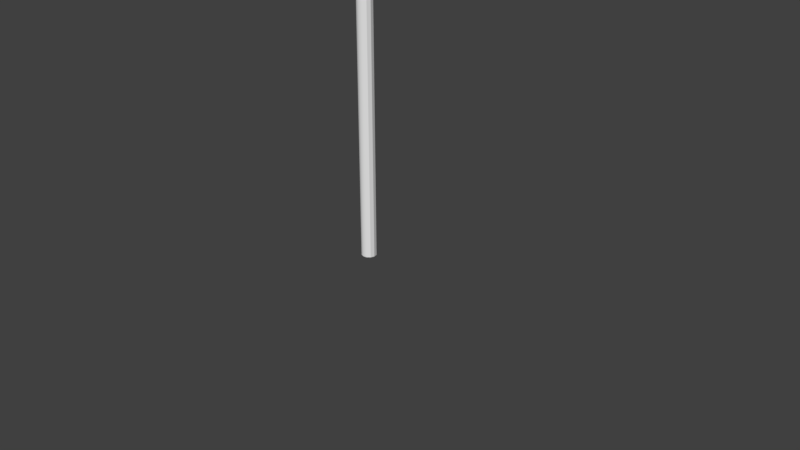 # Source: bandera.blend  (saved by Blender 2.78.0; exported with 4.5.12 LTS)
import bpy
from mathutils import Matrix  # noqa: F401  (used for matrix-valued properties, if any)

bpy.ops.wm.read_factory_settings(use_empty=True)
scene = bpy.context.scene
scene.name = 'Scene'

# ---- collections
col_collection_1 = bpy.data.collections.new('Collection 1'); scene.collection.children.link(col_collection_1)

# ---- materials (node trees are filled in below, after node groups)
mat_mat_bandera = bpy.data.materials.new('mat_bandera')
mat_mat_bandera.alpha_threshold = 0.0
mat_mat_bandera.use_transparent_shadow = False
mat_mat_bandera.roughness = 0.5

# ---- node groups
ng_auto_smooth = bpy.data.node_groups.new('Auto Smooth', 'GeometryNodeTree')
_s = ng_auto_smooth.interface.new_socket(name='Geometry', in_out='OUTPUT', socket_type='NodeSocketGeometry')
_s = ng_auto_smooth.interface.new_socket(name='Geometry', in_out='INPUT', socket_type='NodeSocketGeometry')
_s = ng_auto_smooth.interface.new_socket(name='Angle', in_out='INPUT', socket_type='NodeSocketFloat')
_s.subtype = 'ANGLE'
_s.min_value = 0.0
_s.max_value = 3.142
ng_auto_smooth.is_modifier = True
_N = ng_auto_smooth.nodes; _L = ng_auto_smooth.links
n0 = _N.new('NodeGroupOutput'); n0.name = 'Group Output'; n0.location = (480, -100)
n1 = _N.new('NodeGroupInput'); n1.name = 'Group Input'; n1.location = (-420, -300)
n2 = _N.new('NodeGroupInput'); n2.name = 'Group Input.001'; n2.location = (-60, -100)
n3 = _N.new('GeometryNodeSetShadeSmooth'); n3.name = 'Set Shade Smooth'; n3.location = (120, -100)
n3.domain = 'EDGE'
n4 = _N.new('GeometryNodeSetShadeSmooth'); n4.name = 'Set Shade Smooth.001'; n4.location = (300, -100)
n5 = _N.new('GeometryNodeInputMeshEdgeAngle'); n5.name = 'Edge Angle'; n5.location = (-420, -220)
n6 = _N.new('GeometryNodeInputEdgeSmooth'); n6.name = 'Is Edge Smooth'; n6.location = (-60, -160)
n7 = _N.new('GeometryNodeInputShadeSmooth'); n7.name = 'Is Face Smooth'; n7.location = (-240, -340)
n8 = _N.new('FunctionNodeBooleanMath'); n8.name = 'Boolean Math'; n8.location = (-60, -220)
n9 = _N.new('FunctionNodeCompare'); n9.name = 'Compare'; n9.location = (-240, -180)
n9.operation = 'LESS_EQUAL'
_L.new(n5.outputs[0], n9.inputs[0])
_L.new(n4.outputs[0], n0.inputs[0])
_L.new(n1.outputs[1], n9.inputs[1])
_L.new(n9.outputs[0], n8.inputs[0])
_L.new(n7.outputs[0], n8.inputs[1])
_L.new(n2.outputs[0], n3.inputs[0])
_L.new(n6.outputs[0], n3.inputs[1])
_L.new(n3.outputs[0], n4.inputs[0])
_L.new(n8.outputs[0], n3.inputs[2])
n0.is_active_output = True

# ---- material node trees

# ---- world
world_world = bpy.data.worlds.new('World'); scene.world = world_world
world_world.color = (0.05088, 0.05088, 0.05088)
world_world.use_sun_shadow = False
world_world.sun_shadow_jitter_overblur = 0.0
world_world.cycles.sampling_method = 'MANUAL'

# ---- cameras
cam_camera = bpy.data.cameras.new('Camera')
cam_camera.clip_end = 100.0
cam_camera.lens = 35.0
cam_camera.sensor_width = 32.0
cam_camera.sensor_height = 18.0
cam_camera.ortho_scale = 7.314
cam_camera.dof.focus_distance = 0.0
cam_camera.dof.aperture_fstop = 128.0

# ---- meshes
me_bandera = bpy.data.meshes.new('bandera')
me_bandera.from_pydata([(-7.55e-08, 0.1059, 5.355), (7.55e-08, 0.1059, 3.955), (-7.55e-08, 2.8, 5.355), (7.55e-08, 2.8, 3.955), (-7.55e-08, 2.501, 5.355), (-7.55e-08, 2.201, 5.355), (-7.55e-08, 1.902, 5.355), (-7.55e-08, 1.603, 5.355), (-7.55e-08, 1.303, 5.355), (-7.55e-08, 1.004, 5.355), (-7.55e-08, 0.7046, 5.355), (-7.55e-08, 0.4053, 5.355), (-5.872e-08, 0.1059, 5.199), (-4.194e-08, 0.1059, 5.044), (-2.517e-08, 0.1059, 4.888), (-8.389e-09, 0.1059, 4.733), (8.389e-09, 0.1059, 4.577), (2.517e-08, 0.1059, 4.421), (4.194e-08, 0.1059, 4.266), (5.872e-08, 0.1059, 4.11), (7.55e-08, 0.4053, 3.955), (7.55e-08, 0.7046, 3.955), (7.55e-08, 1.004, 3.955), (7.55e-08, 1.303, 3.955), (7.55e-08, 1.603, 3.955), (7.55e-08, 1.902, 3.955), (7.55e-08, 2.201, 3.955), (7.55e-08, 2.501, 3.955), (5.872e-08, 2.8, 4.11), (4.194e-08, 2.8, 4.266), (2.517e-08, 2.8, 4.421), (8.389e-09, 2.8, 4.577), (-8.389e-09, 2.8, 4.733), (-2.517e-08, 2.8, 4.888), (-4.194e-08, 2.8, 5.044), (-5.872e-08, 2.8, 5.199), (-5.872e-08, 0.4053, 5.199), (-5.872e-08, 0.7046, 5.199), (-5.872e-08, 1.004, 5.199), (-5.872e-08, 1.303, 5.199), (-5.872e-08, 1.603, 5.199), (-5.872e-08, 1.902, 5.199), (-5.872e-08, 2.201, 5.199), (-5.872e-08, 2.501, 5.199), (-4.194e-08, 0.4053, 5.044), (-4.194e-08, 0.7046, 5.044), (-4.194e-08, 1.004, 5.044), (-4.194e-08, 1.303, 5.044), (-4.194e-08, 1.603, 5.044), (-4.194e-08, 1.902, 5.044), (-4.194e-08, 2.201, 5.044), (-4.194e-08, 2.501, 5.044), (-2.517e-08, 0.4053, 4.888), (-2.517e-08, 0.7046, 4.888), (-2.517e-08, 1.004, 4.888), (-2.517e-08, 1.303, 4.888), (-2.517e-08, 1.603, 4.888), (-2.517e-08, 1.902, 4.888), (-2.517e-08, 2.201, 4.888), (-2.517e-08, 2.501, 4.888), (-8.389e-09, 0.4053, 4.733), (-8.389e-09, 0.7046, 4.733), (-8.389e-09, 1.004, 4.733), (-8.389e-09, 1.303, 4.733), (-8.389e-09, 1.603, 4.733), (-8.389e-09, 1.902, 4.733), (-8.389e-09, 2.201, 4.733), (-8.389e-09, 2.501, 4.733), (8.389e-09, 0.4053, 4.577), (8.389e-09, 0.7046, 4.577), (8.389e-09, 1.004, 4.577), (8.389e-09, 1.303, 4.577), (8.389e-09, 1.603, 4.577), (8.389e-09, 1.902, 4.577), (8.389e-09, 2.201, 4.577), (8.389e-09, 2.501, 4.577), (2.517e-08, 0.4053, 4.421), (2.517e-08, 0.7046, 4.421), (2.517e-08, 1.004, 4.421), (2.517e-08, 1.303, 4.421), (2.517e-08, 1.603, 4.421), (2.517e-08, 1.902, 4.421), (2.517e-08, 2.201, 4.421), (2.517e-08, 2.501, 4.421), (4.194e-08, 0.4053, 4.266), (4.194e-08, 0.7046, 4.266), (4.194e-08, 1.004, 4.266), (4.194e-08, 1.303, 4.266), (4.194e-08, 1.603, 4.266), (4.194e-08, 1.902, 4.266), (4.194e-08, 2.201, 4.266), (4.194e-08, 2.501, 4.266), (5.872e-08, 0.4053, 4.11), (5.872e-08, 0.7046, 4.11), (5.872e-08, 1.004, 4.11), (5.872e-08, 1.303, 4.11), (5.872e-08, 1.603, 4.11), (5.872e-08, 1.902, 4.11), (5.872e-08, 2.201, 4.11), (5.872e-08, 2.501, 4.11), (0.0, 0.0, 5.4), (0.0, 0.09979, 2.384e-07), (0.0, 0.09979, 5.4), (0.05, 0.08642, 2.384e-07), (0.05, 0.08642, 5.4), (0.0866, 0.04989, 2.384e-07), (0.0866, 0.04989, 5.4), (0.1, -4.362e-09, 2.384e-07), (0.1, -4.362e-09, 5.4), (0.0866, -0.04989, 2.384e-07), (0.0866, -0.04989, 5.4), (0.05, -0.08642, 2.384e-07), (0.05, -0.08642, 5.4), (1.51e-08, -0.09979, 2.384e-07), (1.51e-08, -0.09979, 5.4), (-0.05, -0.08642, 2.384e-07), (-0.05, -0.08642, 5.4), (-0.0866, -0.04989, 2.384e-07), (-0.0866, -0.04989, 5.4), (-0.1, -4.639e-08, 2.384e-07), (-0.1, -4.639e-08, 5.4), (-0.0866, 0.04989, 2.384e-07), (-0.0866, 0.04989, 5.4), (-0.05, 0.08642, 2.384e-07), (-0.05, 0.08642, 5.4)], [], [(99, 27, 3, 28), (4, 43, 35, 2), (43, 51, 34, 35), (51, 59, 33, 34), (59, 67, 32, 33), (67, 75, 31, 32), (75, 83, 30, 31), (83, 91, 29, 30), (91, 99, 28, 29), (0, 12, 36, 11), (11, 36, 37, 10), (10, 37, 38, 9), (9, 38, 39, 8), (8, 39, 40, 7), (7, 40, 41, 6), (6, 41, 42, 5), (5, 42, 43, 4), (12, 13, 44, 36), (36, 44, 45, 37), (37, 45, 46, 38), (38, 46, 47, 39), (39, 47, 48, 40), (40, 48, 49, 41), (41, 49, 50, 42), (42, 50, 51, 43), (13, 14, 52, 44), (44, 52, 53, 45), (45, 53, 54, 46), (46, 54, 55, 47), (47, 55, 56, 48), (48, 56, 57, 49), (49, 57, 58, 50), (50, 58, 59, 51), (14, 15, 60, 52), (52, 60, 61, 53), (53, 61, 62, 54), (54, 62, 63, 55), (55, 63, 64, 56), (56, 64, 65, 57), (57, 65, 66, 58), (58, 66, 67, 59), (15, 16, 68, 60), (60, 68, 69, 61), (61, 69, 70, 62), (62, 70, 71, 63), (63, 71, 72, 64), (64, 72, 73, 65), (65, 73, 74, 66), (66, 74, 75, 67), (16, 17, 76, 68), (68, 76, 77, 69), (69, 77, 78, 70), (70, 78, 79, 71), (71, 79, 80, 72), (72, 80, 81, 73), (73, 81, 82, 74), (74, 82, 83, 75), (17, 18, 84, 76), (76, 84, 85, 77), (77, 85, 86, 78), (78, 86, 87, 79), (79, 87, 88, 80), (80, 88, 89, 81), (81, 89, 90, 82), (82, 90, 91, 83), (18, 19, 92, 84), (84, 92, 93, 85), (85, 93, 94, 86), (86, 94, 95, 87), (87, 95, 96, 88), (88, 96, 97, 89), (89, 97, 98, 90), (90, 98, 99, 91), (19, 1, 20, 92), (92, 20, 21, 93), (93, 21, 22, 94), (94, 22, 23, 95), (95, 23, 24, 96), (96, 24, 25, 97), (97, 25, 26, 98), (98, 26, 27, 99), (100, 104, 102), (101, 102, 104, 103), (100, 106, 104), (103, 104, 106, 105), (100, 108, 106), (105, 106, 108, 107), (100, 110, 108), (107, 108, 110, 109), (100, 112, 110), (109, 110, 112, 111), (100, 114, 112), (111, 112, 114, 113), (100, 116, 114), (113, 114, 116, 115), (100, 118, 116), (115, 116, 118, 117), (100, 120, 118), (117, 118, 120, 119), (100, 122, 120), (119, 120, 122, 121), (100, 124, 122), (121, 122, 124, 123), (100, 102, 124), (123, 124, 102, 101)])
me_bandera.polygons.foreach_set('use_smooth', [True] * 105)
_uv = me_bandera.uv_layers.new(name='UVMap')
_uv.uv.foreach_set('vector', [0.5974, 0.04157, 0.5974, 0.002954, 0.6717, 0.002954, 0.6717, 0.04157, 0.5974, 0.3505, 0.5974, 0.3118, 0.6717, 0.3118, 0.6717, 0.3505, 0.5974, 0.3118, 0.5974, 0.2732, 0.6717, 0.2732, 0.6717, 0.3118, 0.5974, 0.2732, 0.5974, 0.2346, 0.6717, 0.2346, 0.6717, 0.2732, 0.5974, 0.2346, 0.5974, 0.196, 0.6717, 0.196, 0.6717, 0.2346, 0.5974, 0.196, 0.5974, 0.1574, 0.6717, 0.1574, 0.6717, 0.196, 0.5974, 0.1574, 0.5974, 0.1188, 0.6717, 0.1188, 0.6717, 0.1574, 0.5974, 0.1188, 0.5974, 0.08018, 0.6717, 0.08018, 0.6717, 0.1188, 0.5974, 0.08018, 0.5974, 0.04157, 0.6717, 0.04157, 0.6717, 0.08018, 0.002954, 0.3505, 0.002954, 0.3118, 0.07726, 0.3118, 0.07726, 0.3505, 0.07726, 0.3505, 0.07726, 0.3118, 0.1516, 0.3118, 0.1516, 0.3505, 0.1516, 0.3505, 0.1516, 0.3118, 0.2259, 0.3118, 0.2259, 0.3505, 0.2259, 0.3505, 0.2259, 0.3118, 0.3002, 0.3118, 0.3002, 0.3505, 0.3002, 0.3505, 0.3002, 0.3118, 0.3745, 0.3118, 0.3745, 0.3505, 0.3745, 0.3505, 0.3745, 0.3118, 0.4488, 0.3118, 0.4488, 0.3505, 0.4488, 0.3505, 0.4488, 0.3118, 0.5231, 0.3118, 0.5231, 0.3505, 0.5231, 0.3505, 0.5231, 0.3118, 0.5974, 0.3118, 0.5974, 0.3505, 0.002954, 0.3118, 0.002954, 0.2732, 0.07726, 0.2732, 0.07726, 0.3118, 0.07726, 0.3118, 0.07726, 0.2732, 0.1516, 0.2732, 0.1516, 0.3118, 0.1516, 0.3118, 0.1516, 0.2732, 0.2259, 0.2732, 0.2259, 0.3118, 0.2259, 0.3118, 0.2259, 0.2732, 0.3002, 0.2732, 0.3002, 0.3118, 0.3002, 0.3118, 0.3002, 0.2732, 0.3745, 0.2732, 0.3745, 0.3118, 0.3745, 0.3118, 0.3745, 0.2732, 0.4488, 0.2732, 0.4488, 0.3118, 0.4488, 0.3118, 0.4488, 0.2732, 0.5231, 0.2732, 0.5231, 0.3118, 0.5231, 0.3118, 0.5231, 0.2732, 0.5974, 0.2732, 0.5974, 0.3118, 0.002954, 0.2732, 0.002954, 0.2346, 0.07726, 0.2346, 0.07726, 0.2732, 0.07726, 0.2732, 0.07726, 0.2346, 0.1516, 0.2346, 0.1516, 0.2732, 0.1516, 0.2732, 0.1516, 0.2346, 0.2259, 0.2346, 0.2259, 0.2732, 0.2259, 0.2732, 0.2259, 0.2346, 0.3002, 0.2346, 0.3002, 0.2732, 0.3002, 0.2732, 0.3002, 0.2346, 0.3745, 0.2346, 0.3745, 0.2732, 0.3745, 0.2732, 0.3745, 0.2346, 0.4488, 0.2346, 0.4488, 0.2732, 0.4488, 0.2732, 0.4488, 0.2346, 0.5231, 0.2346, 0.5231, 0.2732, 0.5231, 0.2732, 0.5231, 0.2346, 0.5974, 0.2346, 0.5974, 0.2732, 0.002954, 0.2346, 0.002954, 0.196, 0.07726, 0.196, 0.07726, 0.2346, 0.07726, 0.2346, 0.07726, 0.196, 0.1516, 0.196, 0.1516, 0.2346, 0.1516, 0.2346, 0.1516, 0.196, 0.2259, 0.196, 0.2259, 0.2346, 0.2259, 0.2346, 0.2259, 0.196, 0.3002, 0.196, 0.3002, 0.2346, 0.3002, 0.2346, 0.3002, 0.196, 0.3745, 0.196, 0.3745, 0.2346, 0.3745, 0.2346, 0.3745, 0.196, 0.4488, 0.196, 0.4488, 0.2346, 0.4488, 0.2346, 0.4488, 0.196, 0.5231, 0.196, 0.5231, 0.2346, 0.5231, 0.2346, 0.5231, 0.196, 0.5974, 0.196, 0.5974, 0.2346, 0.002954, 0.196, 0.002954, 0.1574, 0.07726, 0.1574, 0.07726, 0.196, 0.07726, 0.196, 0.07726, 0.1574, 0.1516, 0.1574, 0.1516, 0.196, 0.1516, 0.196, 0.1516, 0.1574, 0.2259, 0.1574, 0.2259, 0.196, 0.2259, 0.196, 0.2259, 0.1574, 0.3002, 0.1574, 0.3002, 0.196, 0.3002, 0.196, 0.3002, 0.1574, 0.3745, 0.1574, 0.3745, 0.196, 0.3745, 0.196, 0.3745, 0.1574, 0.4488, 0.1574, 0.4488, 0.196, 0.4488, 0.196, 0.4488, 0.1574, 0.5231, 0.1574, 0.5231, 0.196, 0.5231, 0.196, 0.5231, 0.1574, 0.5974, 0.1574, 0.5974, 0.196, 0.002954, 0.1574, 0.002954, 0.1188, 0.07726, 0.1188, 0.07726, 0.1574, 0.07726, 0.1574, 0.07726, 0.1188, 0.1516, 0.1188, 0.1516, 0.1574, 0.1516, 0.1574, 0.1516, 0.1188, 0.2259, 0.1188, 0.2259, 0.1574, 0.2259, 0.1574, 0.2259, 0.1188, 0.3002, 0.1188, 0.3002, 0.1574, 0.3002, 0.1574, 0.3002, 0.1188, 0.3745, 0.1188, 0.3745, 0.1574, 0.3745, 0.1574, 0.3745, 0.1188, 0.4488, 0.1188, 0.4488, 0.1574, 0.4488, 0.1574, 0.4488, 0.1188, 0.5231, 0.1188, 0.5231, 0.1574, 0.5231, 0.1574, 0.5231, 0.1188, 0.5974, 0.1188, 0.5974, 0.1574, 0.002954, 0.1188, 0.002954, 0.08018, 0.07726, 0.08018, 0.07726, 0.1188, 0.07726, 0.1188, 0.07726, 0.08018, 0.1516, 0.08018, 0.1516, 0.1188, 0.1516, 0.1188, 0.1516, 0.08018, 0.2259, 0.08018, 0.2259, 0.1188, 0.2259, 0.1188, 0.2259, 0.08018, 0.3002, 0.08018, 0.3002, 0.1188, 0.3002, 0.1188, 0.3002, 0.08018, 0.3745, 0.08018, 0.3745, 0.1188, 0.3745, 0.1188, 0.3745, 0.08018, 0.4488, 0.08018, 0.4488, 0.1188, 0.4488, 0.1188, 0.4488, 0.08018, 0.5231, 0.08018, 0.5231, 0.1188, 0.5231, 0.1188, 0.5231, 0.08018, 0.5974, 0.08018, 0.5974, 0.1188, 0.002954, 0.08018, 0.002954, 0.04157, 0.07726, 0.04157, 0.07726, 0.08018, 0.07726, 0.08018, 0.07726, 0.04157, 0.1516, 0.04157, 0.1516, 0.08018, 0.1516, 0.08018, 0.1516, 0.04157, 0.2259, 0.04157, 0.2259, 0.08018, 0.2259, 0.08018, 0.2259, 0.04157, 0.3002, 0.04157, 0.3002, 0.08018, 0.3002, 0.08018, 0.3002, 0.04157, 0.3745, 0.04157, 0.3745, 0.08018, 0.3745, 0.08018, 0.3745, 0.04157, 0.4488, 0.04157, 0.4488, 0.08018, 0.4488, 0.08018, 0.4488, 0.04157, 0.5231, 0.04157, 0.5231, 0.08018, 0.5231, 0.08018, 0.5231, 0.04157, 0.5974, 0.04157, 0.5974, 0.08018, 0.002954, 0.04157, 0.002954, 0.002954, 0.07726, 0.002954, 0.07726, 0.04157, 0.07726, 0.04157, 0.07726, 0.002954, 0.1516, 0.002954, 0.1516, 0.04157, 0.1516, 0.04157, 0.1516, 0.002954, 0.2259, 0.002954, 0.2259, 0.04157, 0.2259, 0.04157, 0.2259, 0.002954, 0.3002, 0.002954, 0.3002, 0.04157, 0.3002, 0.04157, 0.3002, 0.002954, 0.3745, 0.002954, 0.3745, 0.04157, 0.3745, 0.04157, 0.3745, 0.002954, 0.4488, 0.002954, 0.4488, 0.04157, 0.4488, 0.04157, 0.4488, 0.002954, 0.5231, 0.002954, 0.5231, 0.04157, 0.5231, 0.04157, 0.5231, 0.002954, 0.5974, 0.002954, 0.5974, 0.04157, 0.02693, 0.3803, 0.03338, 0.4042, 0.02053, 0.4042, 0.7816, 0.003588, 0.7816, 0.9964, 0.7643, 0.9965, 0.7643, 0.003694, 0.02693, 0.3803, 0.0445, 0.3978, 0.03338, 0.4042, 0.7643, 0.003694, 0.7643, 0.9965, 0.7469, 0.9966, 0.7469, 0.0038, 0.02693, 0.3803, 0.05091, 0.3867, 0.0445, 0.3978, 0.7469, 0.0038, 0.7469, 0.9966, 0.7296, 0.9967, 0.7296, 0.003906, 0.02693, 0.3803, 0.0509, 0.3739, 0.05091, 0.3867, 0.7296, 0.003906, 0.7296, 0.9967, 0.7123, 0.9968, 0.7123, 0.004011, 0.02693, 0.3803, 0.04446, 0.3628, 0.0509, 0.3739, 0.7123, 0.004011, 0.7123, 0.9968, 0.695, 0.9969, 0.695, 0.004117, 0.02693, 0.3803, 0.03333, 0.3564, 0.04446, 0.3628, 0.695, 0.004117, 0.695, 0.9969, 0.6776, 0.997, 0.6776, 0.004223, 0.02693, 0.3803, 0.02048, 0.3564, 0.03333, 0.3564, 0.8856, 0.002954, 0.8856, 0.9958, 0.8682, 0.9959, 0.8682, 0.00306, 0.02693, 0.3803, 0.009366, 0.3628, 0.02048, 0.3564, 0.8682, 0.00306, 0.8682, 0.9959, 0.8509, 0.996, 0.8509, 0.003165, 0.02693, 0.3803, 0.002954, 0.3739, 0.009366, 0.3628, 0.8509, 0.003165, 0.8509, 0.996, 0.8336, 0.9961, 0.8336, 0.003271, 0.02693, 0.3803, 0.002967, 0.3867, 0.002954, 0.3739, 0.8336, 0.003271, 0.8336, 0.9961, 0.8163, 0.9962, 0.8163, 0.003377, 0.02693, 0.3803, 0.009403, 0.3978, 0.002967, 0.3867, 0.8163, 0.003377, 0.8163, 0.9962, 0.7989, 0.9963, 0.7989, 0.003483, 0.02693, 0.3803, 0.02053, 0.4042, 0.009403, 0.3978, 0.7989, 0.003483, 0.7989, 0.9963, 0.7816, 0.9964, 0.7816, 0.003588])
_ca = me_bandera.color_attributes.new('Col', 'BYTE_COLOR', 'CORNER')
_ca.data.foreach_set('color', [1.0, 0.8963, 0.003035, 1.0, 1.0, 0.8963, 0.003035, 1.0, 1.0, 0.8963, 0.003035, 1.0, 1.0, 0.8963, 0.003035, 1.0, 1.0, 0.8963, 0.003035, 1.0, 1.0, 0.8963, 0.003035, 1.0, 1.0, 0.8963, 0.003035, 1.0, 1.0, 0.8963, 0.003035, 1.0, 1.0, 0.8963, 0.003035, 1.0, 1.0, 0.8963, 0.003035, 1.0, 1.0, 0.8963, 0.003035, 1.0, 1.0, 0.8963, 0.003035, 1.0, 1.0, 0.8963, 0.003035, 1.0, 1.0, 0.8963, 0.003035, 1.0, 1.0, 0.8963, 0.003035, 1.0, 1.0, 0.8963, 0.003035, 1.0, 1.0, 0.8963, 0.003035, 1.0, 1.0, 0.8963, 0.003035, 1.0, 1.0, 0.8963, 0.003035, 1.0, 1.0, 0.8963, 0.003035, 1.0, 1.0, 0.8963, 0.003035, 1.0, 1.0, 0.8963, 0.003035, 1.0, 1.0, 0.8963, 0.003035, 1.0, 1.0, 0.8963, 0.003035, 1.0, 1.0, 0.8963, 0.003035, 1.0, 1.0, 0.8963, 0.003035, 1.0, 1.0, 0.8963, 0.003035, 1.0, 1.0, 0.8963, 0.003035, 1.0, 1.0, 0.8963, 0.003035, 1.0, 1.0, 0.8963, 0.003035, 1.0, 1.0, 0.8963, 0.003035, 1.0, 1.0, 0.8963, 0.003035, 1.0, 1.0, 0.8963, 0.003035, 1.0, 1.0, 0.8963, 0.003035, 1.0, 1.0, 0.8963, 0.003035, 1.0, 1.0, 0.8963, 0.003035, 1.0, 1.0, 0.8963, 0.003035, 1.0, 1.0, 0.8963, 0.003035, 1.0, 1.0, 0.8963, 0.003035, 1.0, 1.0, 0.8963, 0.003035, 1.0, 1.0, 0.8963, 0.003035, 1.0, 1.0, 0.8963, 0.003035, 1.0, 1.0, 0.8963, 0.003035, 1.0, 1.0, 0.8963, 0.003035, 1.0, 1.0, 0.8963, 0.003035, 1.0, 1.0, 0.8963, 0.003035, 1.0, 1.0, 0.8963, 0.003035, 1.0, 1.0, 0.8963, 0.003035, 1.0, 1.0, 0.8963, 0.003035, 1.0, 1.0, 0.8963, 0.003035, 1.0, 1.0, 0.8963, 0.003035, 1.0, 1.0, 0.8963, 0.003035, 1.0, 1.0, 0.8963, 0.003035, 1.0, 1.0, 0.8963, 0.003035, 1.0, 1.0, 0.8963, 0.003035, 1.0, 1.0, 0.8963, 0.003035, 1.0, 1.0, 0.8963, 0.003035, 1.0, 1.0, 0.8963, 0.003035, 1.0, 1.0, 0.8963, 0.003035, 1.0, 1.0, 0.8963, 0.003035, 1.0, 1.0, 0.8963, 0.003035, 1.0, 1.0, 0.8963, 0.003035, 1.0, 1.0, 0.8963, 0.003035, 1.0, 1.0, 0.8963, 0.003035, 1.0, 1.0, 0.8963, 0.003035, 1.0, 1.0, 0.8963, 0.003035, 1.0, 1.0, 0.8963, 0.003035, 1.0, 1.0, 0.8963, 0.003035, 1.0, 1.0, 0.8963, 0.003035, 1.0, 1.0, 0.8963, 0.003035, 1.0, 1.0, 0.8963, 0.003035, 1.0, 1.0, 0.8963, 0.003035, 1.0, 1.0, 0.8963, 0.003035, 1.0, 1.0, 0.8963, 0.003035, 1.0, 1.0, 0.8963, 0.003035, 1.0, 1.0, 0.8963, 0.003035, 1.0, 1.0, 0.8963, 0.003035, 1.0, 1.0, 0.8963, 0.003035, 1.0, 1.0, 0.8963, 0.003035, 1.0, 1.0, 0.8963, 0.003035, 1.0, 1.0, 0.8963, 0.003035, 1.0, 1.0, 0.8963, 0.003035, 1.0, 1.0, 0.8963, 0.003035, 1.0, 1.0, 0.8963, 0.003035, 1.0, 1.0, 0.8963, 0.003035, 1.0, 1.0, 0.8963, 0.003035, 1.0, 1.0, 0.8963, 0.003035, 1.0, 1.0, 0.8963, 0.003035, 1.0, 1.0, 0.8963, 0.003035, 1.0, 1.0, 0.8963, 0.003035, 1.0, 1.0, 0.8963, 0.003035, 1.0, 1.0, 0.8963, 0.003035, 1.0, 1.0, 0.8963, 0.003035, 1.0, 1.0, 0.8963, 0.003035, 1.0, 1.0, 0.8963, 0.003035, 1.0, 1.0, 0.8963, 0.003035, 1.0, 1.0, 0.8963, 0.003035, 1.0, 1.0, 0.8963, 0.003035, 1.0, 1.0, 0.8963, 0.003035, 1.0, 1.0, 0.8963, 0.003035, 1.0, 1.0, 0.8963, 0.003035, 1.0, 1.0, 0.8963, 0.003035, 1.0, 1.0, 0.8963, 0.003035, 1.0, 1.0, 0.8963, 0.003035, 1.0, 1.0, 0.8963, 0.003035, 1.0, 1.0, 0.8963, 0.003035, 1.0, 1.0, 0.8963, 0.003035, 1.0, 1.0, 0.8963, 0.003035, 1.0, 1.0, 0.8963, 0.003035, 1.0, 1.0, 0.8963, 0.003035, 1.0, 1.0, 0.8963, 0.003035, 1.0, 1.0, 0.8963, 0.003035, 1.0, 1.0, 0.8963, 0.003035, 1.0, 1.0, 0.8963, 0.003035, 1.0, 1.0, 0.8963, 0.003035, 1.0, 1.0, 0.8963, 0.003035, 1.0, 1.0, 0.8963, 0.003035, 1.0, 1.0, 0.8963, 0.003035, 1.0, 1.0, 0.8963, 0.003035, 1.0, 1.0, 0.8963, 0.003035, 1.0, 1.0, 0.8963, 0.003035, 1.0, 1.0, 0.8963, 0.003035, 1.0, 1.0, 0.8963, 0.003035, 1.0, 1.0, 0.8963, 0.003035, 1.0, 1.0, 0.8963, 0.003035, 1.0, 1.0, 0.8963, 0.003035, 1.0, 1.0, 0.8963, 0.003035, 1.0, 1.0, 0.8963, 0.003035, 1.0, 1.0, 0.8963, 0.003035, 1.0, 1.0, 0.8963, 0.003035, 1.0, 1.0, 0.8963, 0.003035, 1.0, 1.0, 0.8963, 0.003035, 1.0, 1.0, 0.8963, 0.003035, 1.0, 1.0, 0.8963, 0.003035, 1.0, 1.0, 0.8963, 0.003035, 1.0, 1.0, 0.8963, 0.003035, 1.0, 1.0, 0.8963, 0.003035, 1.0, 1.0, 0.8963, 0.003035, 1.0, 1.0, 0.8963, 0.003035, 1.0, 1.0, 0.8963, 0.003035, 1.0, 1.0, 0.8963, 0.003035, 1.0, 1.0, 0.8963, 0.003035, 1.0, 1.0, 0.8963, 0.003035, 1.0, 1.0, 0.8963, 0.003035, 1.0, 1.0, 0.8963, 0.003035, 1.0, 1.0, 0.8963, 0.003035, 1.0, 1.0, 0.8963, 0.003035, 1.0, 1.0, 0.8963, 0.003035, 1.0, 1.0, 0.8963, 0.003035, 1.0, 1.0, 0.8963, 0.003035, 1.0, 1.0, 0.8963, 0.003035, 1.0, 1.0, 0.8963, 0.003035, 1.0, 1.0, 0.8963, 0.003035, 1.0, 1.0, 0.8963, 0.003035, 1.0, 1.0, 0.8963, 0.003035, 1.0, 1.0, 0.8963, 0.003035, 1.0, 1.0, 0.8963, 0.003035, 1.0, 1.0, 0.8963, 0.003035, 1.0, 1.0, 0.8963, 0.003035, 1.0, 1.0, 0.8963, 0.003035, 1.0, 1.0, 0.8963, 0.003035, 1.0, 1.0, 0.8963, 0.003035, 1.0, 1.0, 0.8963, 0.003035, 1.0, 1.0, 0.8963, 0.003035, 1.0, 1.0, 0.8963, 0.003035, 1.0, 1.0, 0.8963, 0.003035, 1.0, 1.0, 0.8963, 0.003035, 1.0, 1.0, 0.8963, 0.003035, 1.0, 1.0, 0.8963, 0.003035, 1.0, 1.0, 0.8963, 0.003035, 1.0, 1.0, 0.8963, 0.003035, 1.0, 1.0, 0.8963, 0.003035, 1.0, 1.0, 0.8963, 0.003035, 1.0, 1.0, 0.8963, 0.003035, 1.0, 1.0, 0.8963, 0.003035, 1.0, 1.0, 0.8963, 0.003035, 1.0, 1.0, 0.8963, 0.003035, 1.0, 1.0, 0.8963, 0.003035, 1.0, 1.0, 0.8963, 0.003035, 1.0, 1.0, 0.8963, 0.003035, 1.0, 1.0, 0.8963, 0.003035, 1.0, 1.0, 0.8963, 0.003035, 1.0, 1.0, 0.8963, 0.003035, 1.0, 1.0, 0.8963, 0.003035, 1.0, 1.0, 0.8963, 0.003035, 1.0, 1.0, 0.8963, 0.003035, 1.0, 1.0, 0.8963, 0.003035, 1.0, 1.0, 0.8963, 0.003035, 1.0, 1.0, 0.8963, 0.003035, 1.0, 1.0, 0.8963, 0.003035, 1.0, 1.0, 0.8963, 0.003035, 1.0, 1.0, 0.8963, 0.003035, 1.0, 1.0, 0.8963, 0.003035, 1.0, 1.0, 0.8963, 0.003035, 1.0, 1.0, 0.8963, 0.003035, 1.0, 1.0, 0.8963, 0.003035, 1.0, 1.0, 0.8963, 0.003035, 1.0, 1.0, 0.8963, 0.003035, 1.0, 1.0, 0.8963, 0.003035, 1.0, 1.0, 0.8963, 0.003035, 1.0, 1.0, 0.8963, 0.003035, 1.0, 1.0, 0.8963, 0.003035, 1.0, 1.0, 0.8963, 0.003035, 1.0, 1.0, 0.8963, 0.003035, 1.0, 1.0, 0.8963, 0.003035, 1.0, 1.0, 0.8963, 0.003035, 1.0, 1.0, 0.8963, 0.003035, 1.0, 1.0, 0.8963, 0.003035, 1.0, 1.0, 0.8963, 0.003035, 1.0, 1.0, 0.8963, 0.003035, 1.0, 1.0, 0.8963, 0.003035, 1.0, 1.0, 0.8963, 0.003035, 1.0, 1.0, 0.8963, 0.003035, 1.0, 1.0, 0.8963, 0.003035, 1.0, 1.0, 0.8963, 0.003035, 1.0, 1.0, 0.8963, 0.003035, 1.0, 1.0, 0.8963, 0.003035, 1.0, 1.0, 0.8963, 0.003035, 1.0, 1.0, 0.8963, 0.003035, 1.0, 1.0, 0.8963, 0.003035, 1.0, 1.0, 0.8963, 0.003035, 1.0, 1.0, 0.8963, 0.003035, 1.0, 1.0, 0.8963, 0.003035, 1.0, 1.0, 0.8963, 0.003035, 1.0, 1.0, 0.8963, 0.003035, 1.0, 1.0, 0.8963, 0.003035, 1.0, 1.0, 0.8963, 0.003035, 1.0, 1.0, 0.8963, 0.003035, 1.0, 1.0, 0.8963, 0.003035, 1.0, 1.0, 0.8963, 0.003035, 1.0, 1.0, 0.8963, 0.003035, 1.0, 1.0, 0.8963, 0.003035, 1.0, 1.0, 0.8963, 0.003035, 1.0, 1.0, 0.8963, 0.003035, 1.0, 1.0, 0.8963, 0.003035, 1.0, 1.0, 0.8963, 0.003035, 1.0, 1.0, 0.8963, 0.003035, 1.0, 1.0, 0.8963, 0.003035, 1.0, 1.0, 0.8963, 0.003035, 1.0, 1.0, 0.8963, 0.003035, 1.0, 1.0, 0.8963, 0.003035, 1.0, 1.0, 0.8963, 0.003035, 1.0, 1.0, 0.8963, 0.003035, 1.0, 1.0, 0.8963, 0.003035, 1.0, 1.0, 0.8963, 0.003035, 1.0, 1.0, 0.8963, 0.003035, 1.0, 1.0, 0.8963, 0.003035, 1.0, 1.0, 0.8963, 0.003035, 1.0, 1.0, 0.8963, 0.003035, 1.0, 1.0, 0.8963, 0.003035, 1.0, 1.0, 0.8963, 0.003035, 1.0, 1.0, 0.8963, 0.003035, 1.0, 1.0, 0.8963, 0.003035, 1.0, 1.0, 0.8963, 0.003035, 1.0, 1.0, 0.8963, 0.003035, 1.0, 1.0, 0.8963, 0.003035, 1.0, 1.0, 0.8963, 0.003035, 1.0, 1.0, 0.8963, 0.003035, 1.0, 1.0, 0.8963, 0.003035, 1.0, 1.0, 0.8963, 0.003035, 1.0, 1.0, 0.8963, 0.003035, 1.0, 1.0, 0.8963, 0.003035, 1.0, 1.0, 0.8963, 0.003035, 1.0, 1.0, 0.8963, 0.003035, 1.0, 1.0, 0.8963, 0.003035, 1.0, 1.0, 0.8963, 0.003035, 1.0, 1.0, 0.8963, 0.003035, 1.0, 1.0, 0.8963, 0.003035, 1.0, 1.0, 0.8963, 0.003035, 1.0, 1.0, 0.8963, 0.003035, 1.0, 1.0, 0.8963, 0.003035, 1.0, 1.0, 0.8963, 0.003035, 1.0, 1.0, 0.8963, 0.003035, 1.0, 1.0, 0.8963, 0.003035, 1.0, 1.0, 0.8963, 0.003035, 1.0, 1.0, 0.8963, 0.003035, 1.0, 1.0, 0.8963, 0.003035, 1.0, 1.0, 0.8963, 0.003035, 1.0, 1.0, 0.8963, 0.003035, 1.0, 1.0, 0.8963, 0.003035, 1.0, 1.0, 0.8963, 0.003035, 1.0, 1.0, 0.8963, 0.003035, 1.0, 1.0, 0.8963, 0.003035, 1.0, 1.0, 0.8963, 0.003035, 1.0, 1.0, 0.8963, 0.003035, 1.0, 1.0, 0.8963, 0.003035, 1.0, 1.0, 0.8963, 0.003035, 1.0, 1.0, 0.8963, 0.003035, 1.0, 1.0, 0.8963, 0.003035, 1.0, 1.0, 0.8963, 0.003035, 1.0, 1.0, 0.8963, 0.003035, 1.0, 1.0, 0.8963, 0.003035, 1.0, 1.0, 0.8963, 0.003035, 1.0, 1.0, 0.8963, 0.003035, 1.0, 1.0, 0.8963, 0.003035, 1.0, 1.0, 0.8963, 0.003035, 1.0, 1.0, 0.8963, 0.003035, 1.0, 1.0, 0.8963, 0.003035, 1.0, 1.0, 0.8963, 0.003035, 1.0, 1.0, 0.8963, 0.003035, 1.0, 1.0, 0.8963, 0.003035, 1.0, 1.0, 0.8963, 0.003035, 1.0, 1.0, 0.8963, 0.003035, 1.0, 1.0, 0.8963, 0.003035, 1.0, 1.0, 0.8963, 0.003035, 1.0, 1.0, 0.8963, 0.003035, 1.0, 1.0, 0.8963, 0.003035, 1.0, 1.0, 0.8963, 0.003035, 1.0, 1.0, 0.8963, 0.003035, 1.0, 1.0, 0.8963, 0.003035, 1.0, 1.0, 0.8963, 0.003035, 1.0, 1.0, 0.8963, 0.003035, 1.0, 1.0, 0.8963, 0.003035, 1.0, 1.0, 0.8963, 0.003035, 1.0, 1.0, 0.8963, 0.003035, 1.0, 1.0, 0.8963, 0.003035, 1.0, 1.0, 0.8963, 0.003035, 1.0, 1.0, 0.8963, 0.003035, 1.0, 1.0, 0.8963, 0.003035, 1.0, 1.0, 0.8963, 0.003035, 1.0, 1.0, 0.8963, 0.003035, 1.0, 1.0, 0.8963, 0.003035, 1.0, 1.0, 0.8963, 0.003035, 1.0, 1.0, 0.8963, 0.003035, 1.0, 1.0, 0.01033, 0.04374, 1.0, 1.0, 0.01033, 0.04374, 1.0, 1.0, 0.01033, 0.04374, 1.0, 1.0, 0.01033, 0.04374, 1.0, 1.0, 0.01033, 0.04374, 1.0, 1.0, 0.01033, 0.04374, 1.0, 1.0, 0.01033, 0.04374, 1.0, 1.0, 0.01033, 0.04374, 1.0, 1.0, 0.01033, 0.04374, 1.0, 1.0, 0.01033, 0.04374, 1.0, 1.0, 0.01033, 0.04374, 1.0, 1.0, 0.01033, 0.04374, 1.0, 1.0, 0.01033, 0.04374, 1.0, 1.0, 0.01033, 0.04374, 1.0, 1.0, 0.01033, 0.04374, 1.0, 1.0, 0.01033, 0.04374, 1.0, 1.0, 0.01033, 0.04374, 1.0, 1.0, 0.01033, 0.04374, 1.0, 1.0, 0.01033, 0.04374, 1.0, 1.0, 0.01033, 0.04374, 1.0, 1.0, 0.01033, 0.04374, 1.0, 1.0, 0.01033, 0.04374, 1.0, 1.0, 0.01033, 0.04374, 1.0, 1.0, 0.01033, 0.04374, 1.0, 1.0, 0.01033, 0.04374, 1.0, 1.0, 0.01033, 0.04374, 1.0, 1.0, 0.01033, 0.04374, 1.0, 1.0, 0.01033, 0.04374, 1.0, 1.0, 0.01033, 0.04374, 1.0, 1.0, 0.01033, 0.04374, 1.0, 1.0, 0.01033, 0.04374, 1.0, 1.0, 0.01033, 0.04374, 1.0, 1.0, 0.01033, 0.04374, 1.0, 1.0, 0.01033, 0.04374, 1.0, 1.0, 0.01033, 0.04374, 1.0, 1.0, 0.01033, 0.04374, 1.0, 1.0, 0.01033, 0.04374, 1.0, 1.0, 0.01033, 0.04374, 1.0, 1.0, 0.01033, 0.04374, 1.0, 1.0, 0.01033, 0.04374, 1.0, 1.0, 0.01033, 0.04374, 1.0, 1.0, 0.01033, 0.04374, 1.0, 1.0, 0.01033, 0.04374, 1.0, 1.0, 0.01033, 0.04374, 1.0, 1.0, 0.01033, 0.04374, 1.0, 1.0, 0.01033, 0.04374, 1.0, 1.0, 0.01033, 0.04374, 1.0, 1.0, 0.01033, 0.04374, 1.0, 1.0, 0.01033, 0.04374, 1.0, 1.0, 0.01033, 0.04374, 1.0, 1.0, 0.01033, 0.04374, 1.0, 1.0, 0.01033, 0.04374, 1.0, 1.0, 0.01033, 0.04374, 1.0, 1.0, 0.01033, 0.04374, 1.0, 1.0, 0.01033, 0.04374, 1.0, 1.0, 0.01033, 0.04374, 1.0, 1.0, 0.01033, 0.04374, 1.0, 1.0, 0.01033, 0.04374, 1.0, 1.0, 0.01033, 0.04374, 1.0, 1.0, 0.01033, 0.04374, 1.0, 1.0, 0.01033, 0.04374, 1.0, 1.0, 0.01033, 0.04374, 1.0, 1.0, 0.01033, 0.04374, 1.0, 1.0, 0.01033, 0.04374, 1.0, 1.0, 0.01033, 0.04374, 1.0, 1.0, 0.01033, 0.04374, 1.0, 1.0, 0.01033, 0.04374, 1.0, 1.0, 0.01033, 0.04374, 1.0, 1.0, 0.01033, 0.04374, 1.0, 1.0, 0.01033, 0.04374, 1.0, 1.0, 0.01033, 0.04374, 1.0, 1.0, 0.01033, 0.04374, 1.0, 1.0, 0.01033, 0.04374, 1.0, 1.0, 0.01033, 0.04374, 1.0, 1.0, 0.01033, 0.04374, 1.0, 1.0, 0.01033, 0.04374, 1.0, 1.0, 0.01033, 0.04374, 1.0, 1.0, 0.01033, 0.04374, 1.0, 1.0, 0.01033, 0.04374, 1.0, 1.0, 0.01033, 0.04374, 1.0, 1.0, 0.01033, 0.04374, 1.0, 1.0, 0.01033, 0.04374, 1.0, 1.0, 0.01033, 0.04374, 1.0, 1.0, 0.01033, 0.04374, 1.0])
me_bandera.materials.append(mat_mat_bandera)
me_bandera.use_remesh_preserve_volume = False
me_bandera.use_remesh_preserve_attributes = False
me_bandera.use_mirror_vertex_groups = False
me_bandera.use_paint_bone_selection = False
me_bandera.use_paint_mask = True
me_bandera.update()

# ---- objects
ob_bandera = bpy.data.objects.new('bandera', me_bandera)
ob_camera = bpy.data.objects.new('Camera', cam_camera)

# ---- transforms, parenting, visibility, modifiers, constraints
ob_bandera.location = (0.0, 0.0, 0.0)
ob_bandera.lineart.crease_threshold = 0.0
_vg = ob_bandera.vertex_groups.new(name='base')
_m = ob_bandera.modifiers.new('Auto Smooth', 'NODES')
_m.node_group = ng_auto_smooth
_gi = [s.identifier for s in ng_auto_smooth.interface.items_tree if s.item_type == 'SOCKET' and s.in_out == 'INPUT']
_m[_gi[1]] = 0.5236  # Angle
ob_camera.location = (7.481, -6.508, 5.344)
ob_camera.rotation_euler = (1.109, 0.0, 0.8149)
ob_camera.lock_rotations_4d = False
ob_camera.empty_display_type = 'ARROWS'
ob_camera.color = (0.0, 0.0, 0.0, 0.0)
ob_camera.display_type = 'WIRE'
ob_camera.lineart.crease_threshold = 0.0

# ---- collection membership
col_collection_1.objects.link(ob_bandera)
col_collection_1.objects.link(ob_camera)

# ---- scene / render settings (as saved in the file)
scene.camera = ob_camera
scene.frame_start = 1; scene.frame_end = 250; scene.frame_set(75)
scene.render.engine = 'BLENDER_EEVEE_NEXT'
scene.render.resolution_percentage = 50
scene.render.dither_intensity = 0.0
scene.cycles.use_denoising = False
scene.cycles.samples = 128
scene.cycles.sampling_pattern = 'TABULATED_SOBOL'
scene.cycles.light_sampling_threshold = 0.0
scene.cycles.use_adaptive_sampling = False
scene.cycles.use_light_tree = False
scene.cycles.blur_glossy = 0.0
scene.cycles.sample_clamp_indirect = 0.0
scene.view_settings.view_transform = 'Standard'
bpy.context.view_layer.update()

# ---- added for rendering (the .blend has no usable light): sun
light_auto_sun = bpy.data.lights.new('AutoSun', 'SUN')
light_auto_sun.energy = 3.0
light_auto_sun.angle = 0.0523599
ob_auto_sun = bpy.data.objects.new('AutoSun', light_auto_sun)
scene.collection.objects.link(ob_auto_sun)
ob_auto_sun.rotation_euler = (0.872665, 0.174533, 0.523599)
bpy.context.view_layer.update()
